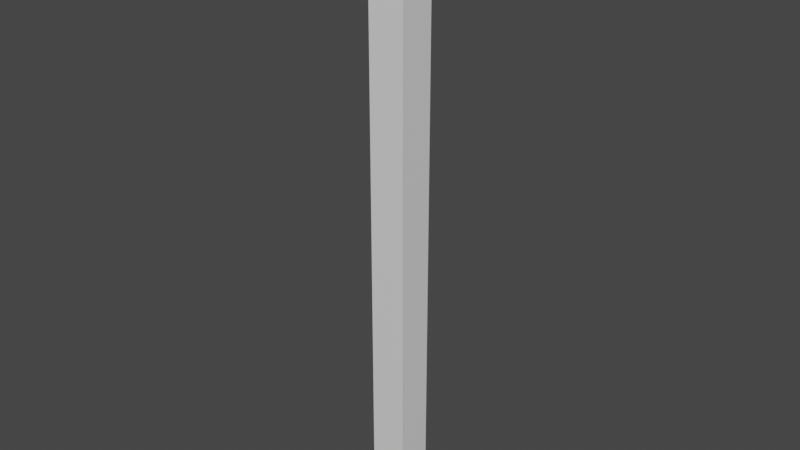 # Source: Castle_Torch.blend  (saved by Blender 2.90.8; exported with 4.5.12 LTS)
import bpy
from mathutils import Matrix  # noqa: F401  (used for matrix-valued properties, if any)

bpy.ops.wm.read_factory_settings(use_empty=True)
scene = bpy.context.scene
scene.name = 'Scene'

# ---- collections
col_collection = bpy.data.collections.new('Collection'); scene.collection.children.link(col_collection)

# ---- materials (node trees are filled in below, after node groups)
mat_material = bpy.data.materials.new('Material')
mat_material.alpha_threshold = 0.0
mat_material.use_transparent_shadow = False
mat_material.line_color = (0.0, 0.0, 0.0, 1.0)

# ---- material node trees
mat_material.use_nodes = True; mat_material.node_tree.nodes.clear()
_N = mat_material.node_tree.nodes; _L = mat_material.node_tree.links
n0 = _N.new('ShaderNodeOutputMaterial'); n0.name = 'Material Output'; n0.location = (300, 300)
n1 = _N.new('ShaderNodeBsdfPrincipled'); n1.name = 'Principled BSDF'; n1.location = (10, 300)
n1.distribution = 'GGX'
n1.subsurface_method = 'BURLEY'
n1.inputs[2].default_value = 0.4
n1.inputs[3].default_value = 1.45
n1.inputs[27].default_value = (0.0, 0.0, 0.0, 1.0)
n1.inputs[28].default_value = 1.0
_L.new(n1.outputs[0], n0.inputs[0])
n0.is_active_output = True

# ---- world
world_world = bpy.data.worlds.new('World'); scene.world = world_world
world_world.use_nodes = True; world_world.node_tree.nodes.clear()
_N = world_world.node_tree.nodes; _L = world_world.node_tree.links
n0 = _N.new('ShaderNodeOutputWorld'); n0.name = 'World Output'; n0.location = (300, 300)
n1 = _N.new('ShaderNodeBackground'); n1.name = 'Background'; n1.location = (10, 300)
n1.inputs[0].default_value = (0.05088, 0.05088, 0.05088, 1.0)
_L.new(n1.outputs[0], n0.inputs[0])
n0.is_active_output = True
world_world.color = (0.05088, 0.05088, 0.05088)
world_world.use_sun_shadow = False
world_world.sun_shadow_jitter_overblur = 0.0

# ---- meshes
me_cube = bpy.data.meshes.new('Cube')
me_cube.from_pydata([(1.869, 1.869, 1.0), (1.0, 1.0, -1.0), (1.869, -1.869, 1.0), (1.0, -1.0, -1.0), (-1.869, 1.869, 1.0), (-1.0, 1.0, -1.0), (-1.869, -1.869, 1.0), (-1.0, -1.0, -1.0), (1.0, 1.0, 0.7013), (-1.0, -1.0, 0.7013), (1.0, -1.0, 0.7013), (-1.0, 1.0, 0.7013), (-1.535, -1.535, 0.7543), (1.535, 1.535, 0.7543), (1.535, -1.535, 0.7543), (-1.535, 1.535, 0.7543)], [], [(0, 4, 6, 2), (14, 2, 6, 12), (12, 6, 4, 15), (5, 1, 3, 7), (13, 0, 2, 14), (15, 4, 0, 13), (5, 11, 8, 1), (1, 8, 10, 3), (7, 9, 11, 5), (3, 10, 9, 7), (11, 15, 13, 8), (8, 13, 14, 10), (9, 12, 15, 11), (10, 14, 12, 9)])
_uv = me_cube.uv_layers.new(name='UVMap')
_uv.uv.foreach_set('vector', [0.625, 0.5, 0.875, 0.5, 0.875, 0.75, 0.625, 0.75, 0.602, 0.75, 0.625, 0.75, 0.625, 1.0, 0.602, 1.0, 0.602, 0.0, 0.625, 0.0, 0.625, 0.25, 0.602, 0.25, 0.125, 0.5, 0.375, 0.5, 0.375, 0.75, 0.125, 0.75, 0.602, 0.5, 0.625, 0.5, 0.625, 0.75, 0.602, 0.75, 0.602, 0.25, 0.625, 0.25, 0.625, 0.5, 0.602, 0.5, 0.375, 0.25, 0.5954, 0.25, 0.5954, 0.5, 0.375, 0.5, 0.375, 0.5, 0.5954, 0.5, 0.5954, 0.75, 0.375, 0.75, 0.375, 0.0, 0.5954, 0.0, 0.5954, 0.25, 0.375, 0.25, 0.375, 0.75, 0.5954, 0.75, 0.5954, 1.0, 0.375, 1.0, 0.5954, 0.25, 0.602, 0.25, 0.602, 0.5, 0.5954, 0.5, 0.5954, 0.5, 0.602, 0.5, 0.602, 0.75, 0.5954, 0.75, 0.5954, 0.0, 0.602, 0.0, 0.602, 0.25, 0.5954, 0.25, 0.5954, 0.75, 0.602, 0.75, 0.602, 1.0, 0.5954, 1.0])
me_cube.materials.append(mat_material)
me_cube.use_remesh_preserve_volume = False
me_cube.use_remesh_preserve_attributes = False
me_cube.use_mirror_vertex_groups = False
me_cube.update()

# ---- objects
ob_cube = bpy.data.objects.new('Cube', me_cube)

# ---- transforms, parenting, visibility, modifiers, constraints
ob_cube.location = (0.0, 0.0, 0.0)
ob_cube.scale = (0.015, 0.015, 0.25)
ob_cube.lock_rotations_4d = False
ob_cube.empty_display_type = 'ARROWS'
ob_cube.lineart.crease_threshold = 0.0

# ---- collection membership
col_collection.objects.link(ob_cube)

# ---- scene / render settings (as saved in the file)
scene.frame_start = 1; scene.frame_end = 250; scene.frame_set(1)
scene.render.engine = 'BLENDER_EEVEE_NEXT'
scene.cycles.use_denoising = False
scene.cycles.samples = 128
scene.cycles.sampling_pattern = 'TABULATED_SOBOL'
scene.cycles.use_adaptive_sampling = False
scene.cycles.use_light_tree = False
scene.view_settings.view_transform = 'Filmic'
bpy.context.view_layer.update()

# ---- added for rendering (the .blend has no active camera and no usable light): camera, sun
cam_auto = bpy.data.cameras.new('AutoCamera')
cam_auto.lens = 50.0
cam_auto.sensor_width = 36.0
cam_auto.clip_end = 1000.0
ob_auto_camera = bpy.data.objects.new('AutoCamera', cam_auto)
scene.collection.objects.link(ob_auto_camera)
ob_auto_camera.location = (0.468392, -0.56207, 0.374713)
ob_auto_camera.rotation_euler = (1.09748, -7.21219e-08, 0.694738)
scene.camera = ob_auto_camera
light_auto_sun = bpy.data.lights.new('AutoSun', 'SUN')
light_auto_sun.energy = 3.0
light_auto_sun.angle = 0.0523599
ob_auto_sun = bpy.data.objects.new('AutoSun', light_auto_sun)
scene.collection.objects.link(ob_auto_sun)
ob_auto_sun.rotation_euler = (0.872665, 0.174533, 0.523599)
bpy.context.view_layer.update()
